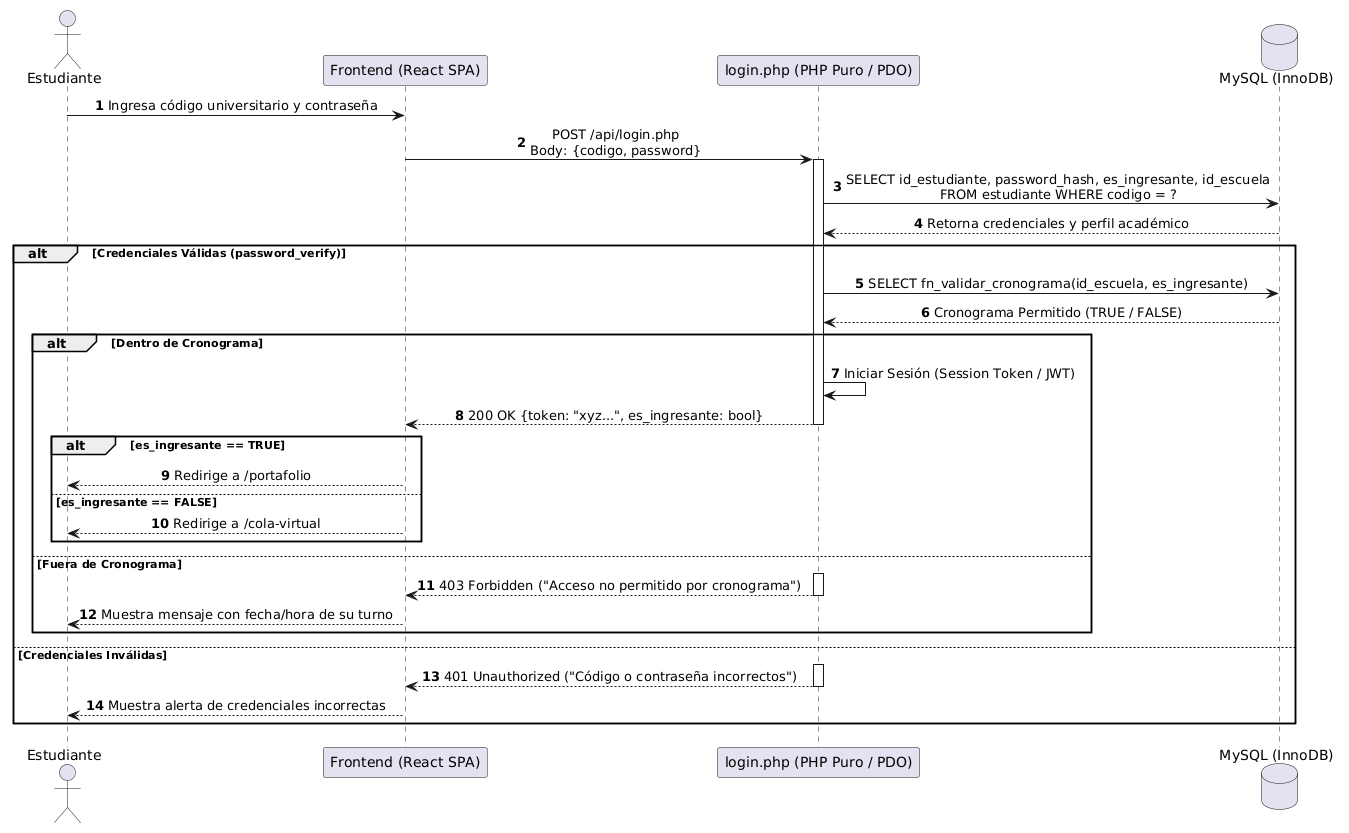

The diagram above was rendered by PlantUML. Its source (embedded in the PNG):
@startuml
autonumber
skinparam SequenceMessageAlignment center

actor "Estudiante" as Client
participant "Frontend (React SPA)" as React
participant "login.php (PHP Puro / PDO)" as API
database "MySQL (InnoDB)" as DB

Client -> React: Ingresa código universitario y contraseña
React -> API: POST /api/login.php\nBody: {codigo, password}
activate API

API -> DB: SELECT id_estudiante, password_hash, es_ingresante, id_escuela\nFROM estudiante WHERE codigo = ?
DB --> API: Retorna credenciales y perfil académico

alt Credenciales Válidas (password_verify)
    API -> DB: SELECT fn_validar_cronograma(id_escuela, es_ingresante)
    DB --> API: Cronograma Permitido (TRUE / FALSE)
    
    alt Dentro de Cronograma
        API -> API: Iniciar Sesión (Session Token / JWT)
        API --> React: 200 OK {token: "xyz...", es_ingresante: bool}
        deactivate API
        
        alt es_ingresante == TRUE
            React --> Client: Redirige a /portafolio
        else es_ingresante == FALSE
            React --> Client: Redirige a /cola-virtual
        end
    else Fuera de Cronograma
        activate API
        API --> React: 403 Forbidden ("Acceso no permitido por cronograma")
        deactivate API
        React --> Client: Muestra mensaje con fecha/hora de su turno
    end
else Credenciales Inválidas
    activate API
    API --> React: 401 Unauthorized ("Código o contraseña incorrectos")
    deactivate API
    React --> Client: Muestra alerta de credenciales incorrectas
end
@enduml